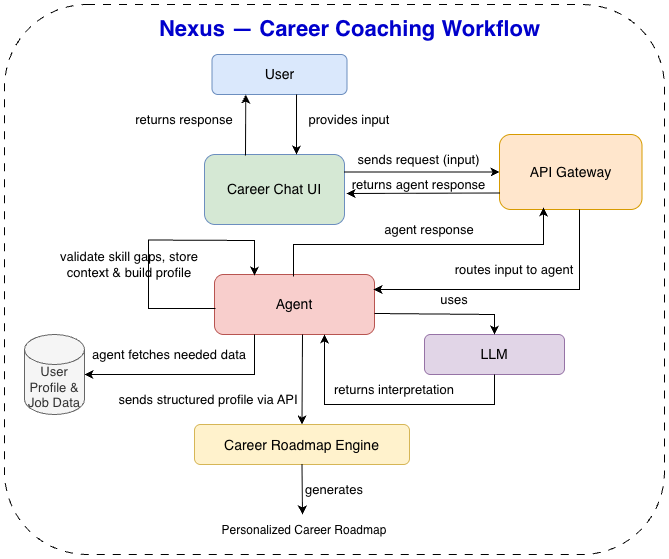

The diagram above was exported from draw.io. Its source (the exported page's mxGraphModel, read from the mxfile embedded in the PNG):
<mxGraphModel dx="1185" dy="1813" grid="1" gridSize="10" guides="1" tooltips="1" connect="1" arrows="1" fold="1" page="1" pageScale="1" pageWidth="827" pageHeight="1169" math="0" shadow="0">
  <root>
    <mxCell id="0" />
    <mxCell id="1" parent="0" />
    <mxCell id="-CzDr3b34Xbuq3KaiEVc-1" parent="1" style="rounded=1;whiteSpace=wrap;html=1;fillColor=#D5E8D4;strokeColor=#6c8ebf;" value="&lt;font style=&quot;font-size: 14px;&quot;&gt;Career Chat UI&lt;/font&gt;" vertex="1">
      <mxGeometry height="70" width="140" x="510" as="geometry" />
    </mxCell>
    <mxCell id="-CzDr3b34Xbuq3KaiEVc-6" parent="1" style="rounded=1;whiteSpace=wrap;html=1;fillColor=#dae8fc;strokeColor=#6c8ebf;" value="&lt;font style=&quot;font-size: 14px;&quot;&gt;User&lt;/font&gt;" vertex="1">
      <mxGeometry height="40" width="135" x="517.5" y="-100" as="geometry" />
    </mxCell>
    <mxCell id="Y_-H1q06eNmFWd3Yc315-1" parent="1" style="text;html=1;whiteSpace=wrap;strokeColor=none;fillColor=none;align=center;verticalAlign=middle;rounded=0;" value="&lt;span style=&quot;font-size: 13px;&quot;&gt;provides input&lt;/span&gt;" vertex="1">
      <mxGeometry height="30" width="180" x="565" y="-50" as="geometry" />
    </mxCell>
    <mxCell id="Y_-H1q06eNmFWd3Yc315-5" parent="1" style="rounded=1;whiteSpace=wrap;html=1;fillColor=#f8cecc;strokeColor=#b85450;points=[[0,0,0,0,0],[0,1,0,0,0],[0.11,1,0,0,0],[0.19,1,0,0,0],[0.26,1,0,0,0],[0.34,1,0,0,0],[0.41,1,0,0,0],[0.47,1,0,0,0],[0.55,1,0,0,0],[0.63,1,0,0,0],[0.7,1,0,0,0],[0.8,1,0,0,0],[0.9,1,0,0,0],[1,0,0,0,0],[1,0.75,0,0,0],[1,1,0,0,0]];" value="&lt;font style=&quot;font-size: 14px;&quot;&gt;Agent&lt;/font&gt;" vertex="1">
      <mxGeometry height="60" width="160" x="520" y="120" as="geometry" />
    </mxCell>
    <mxCell id="Y_-H1q06eNmFWd3Yc315-12" parent="1" style="text;html=1;whiteSpace=wrap;strokeColor=none;fillColor=none;align=center;verticalAlign=middle;rounded=0;" value="&lt;font style=&quot;font-size: 13px;&quot;&gt;returns response&lt;/font&gt;" vertex="1">
      <mxGeometry height="30" width="120" x="430" y="-50" as="geometry" />
    </mxCell>
    <mxCell id="Y_-H1q06eNmFWd3Yc315-14" parent="1" style="text;html=1;whiteSpace=wrap;strokeColor=none;fillColor=none;align=center;verticalAlign=middle;rounded=0;" value="&lt;span style=&quot;font-size: 13px;&quot;&gt;returns agent response&lt;/span&gt;" vertex="1">
      <mxGeometry height="20" width="141.25" x="653.75" y="20" as="geometry" />
    </mxCell>
    <mxCell id="2izMJr3DKaKellwImPOR-1" parent="1" style="rounded=1;whiteSpace=wrap;html=1;fillColor=#e1d5e7;strokeColor=#9673a6;" value="&lt;font style=&quot;font-size: 14px;&quot;&gt;LLM&lt;/font&gt;" vertex="1">
      <mxGeometry height="40" width="140" x="730" y="180" as="geometry" />
    </mxCell>
    <mxCell id="2izMJr3DKaKellwImPOR-4" parent="1" style="text;html=1;whiteSpace=wrap;strokeColor=none;fillColor=none;align=center;verticalAlign=middle;rounded=0;" value="&lt;font style=&quot;font-size: 13px;&quot;&gt;returns interpretation&lt;/font&gt;" vertex="1">
      <mxGeometry height="30" width="140" x="630" y="220" as="geometry" />
    </mxCell>
    <mxCell id="2izMJr3DKaKellwImPOR-5" parent="1" style="text;html=1;whiteSpace=wrap;strokeColor=none;fillColor=none;align=center;verticalAlign=middle;rounded=0;" value="&lt;span style=&quot;font-size: 13px;&quot;&gt;uses&lt;/span&gt;" vertex="1">
      <mxGeometry height="30" width="90" x="715" y="130" as="geometry" />
    </mxCell>
    <mxCell id="br3T3UhCIPeLh5FV7bhU-3" edge="1" parent="1" source="Y_-H1q06eNmFWd3Yc315-5" style="endArrow=classic;html=1;rounded=0;exitX=0.25;exitY=1;exitDx=0;exitDy=0;entryX=1;entryY=0.5;entryDx=0;entryDy=0;entryPerimeter=0;" target="7AisSx2aeBmfbRxRV2YC-1" value="">
      <mxGeometry height="50" relative="1" width="50" as="geometry">
        <Array as="points">
          <mxPoint x="560" y="220" />
        </Array>
        <mxPoint x="610" y="290" as="sourcePoint" />
        <mxPoint x="425" y="220" as="targetPoint" />
      </mxGeometry>
    </mxCell>
    <mxCell id="br3T3UhCIPeLh5FV7bhU-4" parent="1" style="text;html=1;whiteSpace=wrap;strokeColor=none;fillColor=none;align=center;verticalAlign=middle;rounded=0;" value="&lt;font style=&quot;font-size: 13px;&quot;&gt;agent fetches needed data&lt;/font&gt;" vertex="1">
      <mxGeometry height="40" width="170" x="390" y="180" as="geometry" />
    </mxCell>
    <mxCell id="1oZ8Et8Vxul8BBtqziUw-2" parent="1" style="rounded=1;whiteSpace=wrap;html=1;fillColor=#fff2cc;strokeColor=#d6b656;points=[[0.16,0,0,0,0],[0.25,0,0,0,0],[0.25,1,0,0,0],[0.33,0,0,0,0],[0.39,0,0,0,0],[0.45,0,0,0,0],[0.5,0,0,0,0],[0.5,1,0,0,0],[0.55,0,0,0,0],[0.59,0,0,0,0],[0.67,0,0,0,0],[0.75,0,0,0,0],[0.75,1,0,0,0],[0.82,0,0,0,0],[0.88,0,0,0,0],[0.95,0,0,0,0]];" value="&lt;p class=&quot;p1&quot; style=&quot;margin: 0px; font-variant-numeric: normal; font-variant-east-asian: normal; font-variant-alternates: normal; font-size-adjust: none; font-kerning: auto; font-optical-sizing: auto; font-feature-settings: normal; font-variation-settings: normal; font-variant-position: normal; font-variant-emoji: normal; font-stretch: normal; line-height: normal; text-align: start;&quot;&gt;&lt;font style=&quot;font-size: 14px;&quot;&gt;Career Roadmap Engine&lt;/font&gt;&lt;/p&gt;" vertex="1">
      <mxGeometry height="40" width="215" x="500" y="270" as="geometry" />
    </mxCell>
    <mxCell id="1oZ8Et8Vxul8BBtqziUw-5" edge="1" parent="1" source="Y_-H1q06eNmFWd3Yc315-5" style="endArrow=classic;html=1;rounded=0;exitX=0.55;exitY=1;exitDx=0;exitDy=0;exitPerimeter=0;entryX=0.5;entryY=0;entryDx=0;entryDy=0;entryPerimeter=0;" target="1oZ8Et8Vxul8BBtqziUw-2" value="">
      <mxGeometry height="50" relative="1" width="50" as="geometry">
        <mxPoint x="850" y="290" as="sourcePoint" />
        <mxPoint x="900" y="240" as="targetPoint" />
      </mxGeometry>
    </mxCell>
    <mxCell id="1oZ8Et8Vxul8BBtqziUw-12" edge="1" parent="1" source="-CzDr3b34Xbuq3KaiEVc-1" style="endArrow=classic;html=1;rounded=0;exitX=1;exitY=0.25;exitDx=0;exitDy=0;entryX=0;entryY=0.5;entryDx=0;entryDy=0;entryPerimeter=0;" target="6emMkvdaGRxj-oxONbvt-1" value="">
      <mxGeometry height="50" relative="1" width="50" as="geometry">
        <mxPoint x="700" y="120" as="sourcePoint" />
        <mxPoint x="910" y="23" as="targetPoint" />
      </mxGeometry>
    </mxCell>
    <mxCell id="7AisSx2aeBmfbRxRV2YC-1" parent="1" style="shape=cylinder3;whiteSpace=wrap;html=1;boundedLbl=1;backgroundOutline=1;size=15;fillColor=#f5f5f5;fontColor=#333333;strokeColor=#666666;" value="&lt;font style=&quot;font-size: 13px;&quot;&gt;User Profile &amp;amp; Job Data&lt;/font&gt;" vertex="1">
      <mxGeometry height="80" width="60" x="330" y="180" as="geometry" />
    </mxCell>
    <mxCell id="n-GicMl7DhGVtz43ejyJ-2" edge="1" parent="1" source="1oZ8Et8Vxul8BBtqziUw-2" style="endArrow=classic;html=1;rounded=0;exitX=0.5;exitY=1;exitDx=0;exitDy=0;exitPerimeter=0;" value="">
      <mxGeometry height="50" relative="1" width="50" as="geometry">
        <mxPoint x="620" y="230" as="sourcePoint" />
        <mxPoint x="608" y="360" as="targetPoint" />
      </mxGeometry>
    </mxCell>
    <mxCell id="n-GicMl7DhGVtz43ejyJ-3" parent="1" style="text;html=1;whiteSpace=wrap;strokeColor=none;fillColor=none;align=center;verticalAlign=middle;rounded=0;" value="&lt;p class=&quot;p1&quot; style=&quot;margin: 0px; font-variant-numeric: normal; font-variant-east-asian: normal; font-variant-alternates: normal; font-size-adjust: none; font-kerning: auto; font-optical-sizing: auto; font-feature-settings: normal; font-variation-settings: normal; font-variant-position: normal; font-variant-emoji: normal; font-stretch: normal; line-height: normal; text-align: start;&quot;&gt;&lt;font&gt;Personalized Career Roadmap&lt;/font&gt;&lt;/p&gt;" vertex="1">
      <mxGeometry height="30" width="170" x="525" y="360" as="geometry" />
    </mxCell>
    <mxCell id="n-GicMl7DhGVtz43ejyJ-4" parent="1" style="text;html=1;whiteSpace=wrap;strokeColor=none;fillColor=none;align=center;verticalAlign=middle;rounded=0;" value="&lt;font style=&quot;font-size: 13px;&quot;&gt;sends structured profile via API&lt;/font&gt;" vertex="1">
      <mxGeometry height="10" width="200" x="414" y="240" as="geometry" />
    </mxCell>
    <mxCell id="n-GicMl7DhGVtz43ejyJ-5" parent="1" style="text;html=1;whiteSpace=wrap;strokeColor=none;fillColor=none;align=center;verticalAlign=middle;rounded=0;" value="&lt;font style=&quot;font-size: 13px;&quot;&gt;generates&lt;/font&gt;" vertex="1">
      <mxGeometry height="30" width="60" x="610" y="320" as="geometry" />
    </mxCell>
    <mxCell id="n-GicMl7DhGVtz43ejyJ-6" parent="1" style="rounded=1;whiteSpace=wrap;html=1;fillColor=none;dashed=1;dashPattern=8 8;" value="" vertex="1">
      <mxGeometry height="550" width="660" x="310" y="-150" as="geometry" />
    </mxCell>
    <mxCell id="n-GicMl7DhGVtz43ejyJ-7" parent="1" style="text;html=1;whiteSpace=wrap;strokeColor=none;fillColor=none;align=center;verticalAlign=middle;rounded=0;" value="&lt;font style=&quot;color: rgb(0, 0, 204); font-size: 22px;&quot;&gt;&lt;b style=&quot;&quot;&gt;Nexus — Career Coaching Workflow&lt;/b&gt;&lt;/font&gt;" vertex="1">
      <mxGeometry height="30" width="395" x="457.5" y="-140" as="geometry" />
    </mxCell>
    <mxCell id="6emMkvdaGRxj-oxONbvt-1" parent="1" style="rounded=1;whiteSpace=wrap;html=1;fillColor=#ffe6cc;strokeColor=#d79b00;points=[[0,0.09,0,0,0],[0,0.25,0,0,0],[0,0.42,0,0,0],[0,0.5,0,0,0],[0,0.66,0,0,0],[0,0.78,0,0,0],[0.25,0,0,0,0],[0.5,0,0,0,0],[0.5,1,0,0,0],[0.75,0,0,0,0],[0.75,1,0,0,0],[1,0,0,0,0],[1,0.25,0,0,0],[1,0.5,0,0,0],[1,0.75,0,0,0],[1,1,0,0,0]];" value="&lt;font style=&quot;font-size: 14px;&quot;&gt;API Gateway&lt;/font&gt;" vertex="1">
      <mxGeometry height="75" width="142.5" x="805" y="-20" as="geometry" />
    </mxCell>
    <mxCell id="zX064WK6_MHND5s2o8t_-3" edge="1" parent="1" source="6emMkvdaGRxj-oxONbvt-1" style="endArrow=classic;html=1;rounded=0;exitX=0.561;exitY=1;exitDx=0;exitDy=0;entryX=0.994;entryY=0.25;entryDx=0;entryDy=0;entryPerimeter=0;exitPerimeter=0;" target="Y_-H1q06eNmFWd3Yc315-5" value="">
      <mxGeometry height="50" relative="1" width="50" as="geometry">
        <Array as="points">
          <mxPoint x="885" y="135" />
        </Array>
        <mxPoint x="770" y="170" as="sourcePoint" />
        <mxPoint x="820" y="120" as="targetPoint" />
      </mxGeometry>
    </mxCell>
    <mxCell id="zX064WK6_MHND5s2o8t_-4" edge="1" parent="1" source="Y_-H1q06eNmFWd3Yc315-5" style="endArrow=classic;html=1;rounded=0;entryX=0.5;entryY=0;entryDx=0;entryDy=0;exitX=1;exitY=0.65;exitDx=0;exitDy=0;exitPerimeter=0;" target="2izMJr3DKaKellwImPOR-1" value="">
      <mxGeometry height="50" relative="1" width="50" as="geometry">
        <Array as="points">
          <mxPoint x="800" y="160" />
        </Array>
        <mxPoint x="820" y="180" as="sourcePoint" />
        <mxPoint x="800" y="180" as="targetPoint" />
      </mxGeometry>
    </mxCell>
    <mxCell id="zX064WK6_MHND5s2o8t_-7" parent="1" style="text;html=1;whiteSpace=wrap;strokeColor=none;fillColor=none;align=center;verticalAlign=middle;rounded=0;" value="&lt;font style=&quot;font-size: 13px;&quot;&gt;sends request (input)&lt;/font&gt;" vertex="1">
      <mxGeometry height="30" width="142.5" x="652.5" y="-10" as="geometry" />
    </mxCell>
    <mxCell id="zX064WK6_MHND5s2o8t_-8" parent="1" style="text;html=1;whiteSpace=wrap;strokeColor=none;fillColor=none;align=center;verticalAlign=middle;rounded=0;" value="&lt;font style=&quot;font-size: 13px;&quot;&gt;routes input to agent&lt;/font&gt;" vertex="1">
      <mxGeometry height="30" width="180" x="730" y="100" as="geometry" />
    </mxCell>
    <mxCell id="zX064WK6_MHND5s2o8t_-9" edge="1" parent="1" style="endArrow=classic;html=1;rounded=0;entryX=0.25;entryY=1;entryDx=0;entryDy=0;" target="-CzDr3b34Xbuq3KaiEVc-6" value="">
      <mxGeometry height="50" relative="1" width="50" as="geometry">
        <mxPoint x="551" y="1" as="sourcePoint" />
        <mxPoint x="750" y="120" as="targetPoint" />
      </mxGeometry>
    </mxCell>
    <mxCell id="zX064WK6_MHND5s2o8t_-10" edge="1" parent="1" source="-CzDr3b34Xbuq3KaiEVc-6" style="endArrow=classic;html=1;rounded=0;exitX=0.626;exitY=1;exitDx=0;exitDy=0;exitPerimeter=0;" value="">
      <mxGeometry height="50" relative="1" width="50" as="geometry">
        <mxPoint x="1000" y="150" as="sourcePoint" />
        <mxPoint x="602" as="targetPoint" />
      </mxGeometry>
    </mxCell>
    <mxCell id="JsFU10v9qwXlWywrCgp0-1" edge="1" parent="1" source="6emMkvdaGRxj-oxONbvt-1" style="endArrow=classic;html=1;rounded=0;exitX=0;exitY=0.78;exitDx=0;exitDy=0;exitPerimeter=0;" value="">
      <mxGeometry height="50" relative="1" width="50" as="geometry">
        <mxPoint x="800" y="45" as="sourcePoint" />
        <mxPoint x="652" y="39" as="targetPoint" />
      </mxGeometry>
    </mxCell>
    <mxCell id="JsFU10v9qwXlWywrCgp0-34" edge="1" parent="1" source="2izMJr3DKaKellwImPOR-1" style="endArrow=classic;html=1;rounded=0;exitX=0.5;exitY=1;exitDx=0;exitDy=0;" value="">
      <mxGeometry height="50" relative="1" width="50" as="geometry">
        <Array as="points">
          <mxPoint x="800" y="250" />
          <mxPoint x="630" y="250" />
        </Array>
        <mxPoint x="730" y="140" as="sourcePoint" />
        <mxPoint x="630" y="180" as="targetPoint" />
      </mxGeometry>
    </mxCell>
    <mxCell id="JsFU10v9qwXlWywrCgp0-35" edge="1" parent="1" source="Y_-H1q06eNmFWd3Yc315-5" style="endArrow=classic;html=1;rounded=0;entryX=0.309;entryY=0.973;entryDx=0;entryDy=0;entryPerimeter=0;exitX=0.494;exitY=0.033;exitDx=0;exitDy=0;exitPerimeter=0;" target="6emMkvdaGRxj-oxONbvt-1" value="">
      <mxGeometry height="50" relative="1" width="50" as="geometry">
        <Array as="points">
          <mxPoint x="599" y="90" />
          <mxPoint x="849" y="90" />
        </Array>
        <mxPoint x="780" y="140" as="sourcePoint" />
        <mxPoint x="830" y="90" as="targetPoint" />
      </mxGeometry>
    </mxCell>
    <mxCell id="JsFU10v9qwXlWywrCgp0-36" parent="1" style="text;html=1;whiteSpace=wrap;strokeColor=none;fillColor=none;align=center;verticalAlign=middle;rounded=0;" value="&lt;font style=&quot;font-size: 13px;&quot;&gt;agent response&lt;/font&gt;" vertex="1">
      <mxGeometry height="30" width="120" x="675" y="60" as="geometry" />
    </mxCell>
    <mxCell id="r-ZlMTO1v7MacXSWBK1Q-1" edge="1" parent="1" source="Y_-H1q06eNmFWd3Yc315-5" style="endArrow=classic;html=1;rounded=0;entryX=0.25;entryY=0.017;entryDx=0;entryDy=0;entryPerimeter=0;exitX=0.006;exitY=0.567;exitDx=0;exitDy=0;exitPerimeter=0;" target="Y_-H1q06eNmFWd3Yc315-5" value="">
      <mxGeometry height="50" relative="1" width="50" as="geometry">
        <Array as="points">
          <mxPoint x="454" y="154" />
          <mxPoint x="454" y="85.51" />
          <mxPoint x="560" y="86" />
        </Array>
        <mxPoint x="454" y="150" as="sourcePoint" />
        <mxPoint x="454.96000000000004" y="115.51" as="targetPoint" />
      </mxGeometry>
    </mxCell>
    <mxCell id="r-ZlMTO1v7MacXSWBK1Q-2" parent="1" style="text;html=1;whiteSpace=wrap;strokeColor=none;fillColor=none;align=center;verticalAlign=middle;rounded=0;" value="&lt;font style=&quot;font-size: 13px;&quot;&gt;validate skill gaps, store context &amp;amp; build profile&lt;/font&gt;" vertex="1">
      <mxGeometry height="40" width="150" x="360" y="90" as="geometry" />
    </mxCell>
  </root>
</mxGraphModel>